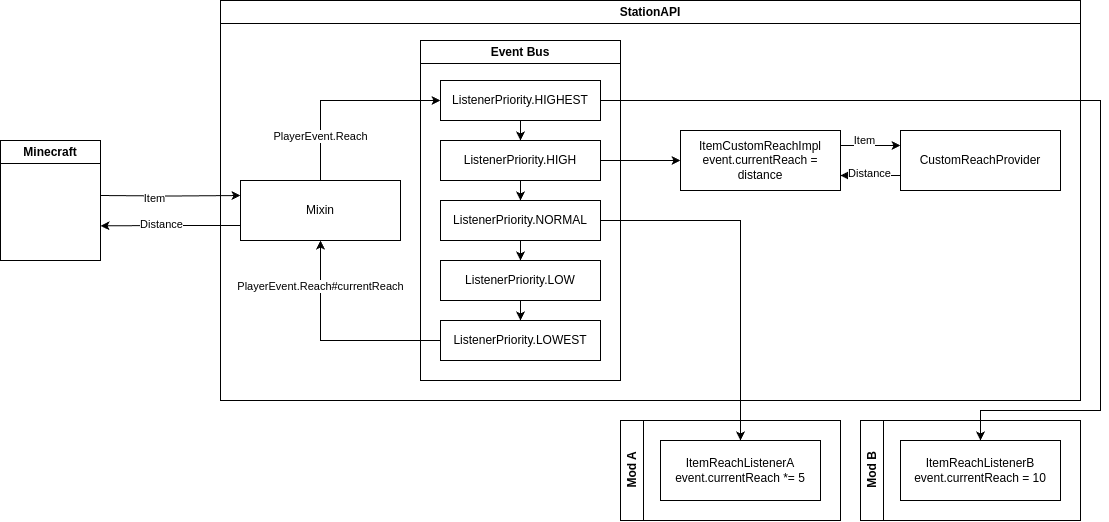

The diagram above was exported from draw.io. Its source (the exported page's mxGraphModel, read from the mxfile embedded in the PNG):
<mxGraphModel dx="2280" dy="574" grid="1" gridSize="10" guides="1" tooltips="1" connect="1" arrows="1" fold="1" page="1" pageScale="1" pageWidth="850" pageHeight="1100" math="0" shadow="0">
  <root>
    <mxCell id="OiOdQy5A6EMn4tCwboyz-0" />
    <mxCell id="OiOdQy5A6EMn4tCwboyz-1" parent="OiOdQy5A6EMn4tCwboyz-0" />
    <mxCell id="OiOdQy5A6EMn4tCwboyz-2" value="StationAPI" style="swimlane;whiteSpace=wrap;html=1;" vertex="1" parent="OiOdQy5A6EMn4tCwboyz-1">
      <mxGeometry x="20" width="860" height="400" as="geometry" />
    </mxCell>
    <mxCell id="OiOdQy5A6EMn4tCwboyz-3" style="edgeStyle=orthogonalEdgeStyle;rounded=0;orthogonalLoop=1;jettySize=auto;html=1;entryX=0.5;entryY=1;entryDx=0;entryDy=0;exitX=0;exitY=0.5;exitDx=0;exitDy=0;" edge="1" parent="OiOdQy5A6EMn4tCwboyz-2" source="OiOdQy5A6EMn4tCwboyz-14" target="OiOdQy5A6EMn4tCwboyz-19">
      <mxGeometry relative="1" as="geometry">
        <mxPoint x="200" y="340" as="sourcePoint" />
      </mxGeometry>
    </mxCell>
    <mxCell id="OiOdQy5A6EMn4tCwboyz-4" value="PlayerEvent.Reach#currentReach" style="edgeLabel;html=1;align=center;verticalAlign=middle;resizable=0;points=[];" vertex="1" connectable="0" parent="OiOdQy5A6EMn4tCwboyz-3">
      <mxGeometry x="0.487" relative="1" as="geometry">
        <mxPoint y="-11" as="offset" />
      </mxGeometry>
    </mxCell>
    <mxCell id="OiOdQy5A6EMn4tCwboyz-5" value="Event Bus" style="swimlane;whiteSpace=wrap;html=1;" vertex="1" parent="OiOdQy5A6EMn4tCwboyz-2">
      <mxGeometry x="200" y="40" width="200" height="340" as="geometry">
        <mxRectangle x="240" y="40" width="100" height="30" as="alternateBounds" />
      </mxGeometry>
    </mxCell>
    <mxCell id="OiOdQy5A6EMn4tCwboyz-6" style="edgeStyle=orthogonalEdgeStyle;rounded=0;orthogonalLoop=1;jettySize=auto;html=1;exitX=0.5;exitY=1;exitDx=0;exitDy=0;entryX=0.5;entryY=0;entryDx=0;entryDy=0;" edge="1" parent="OiOdQy5A6EMn4tCwboyz-5" source="OiOdQy5A6EMn4tCwboyz-7" target="OiOdQy5A6EMn4tCwboyz-9">
      <mxGeometry relative="1" as="geometry" />
    </mxCell>
    <mxCell id="OiOdQy5A6EMn4tCwboyz-7" value="ListenerPriority.HIGHEST" style="rounded=0;whiteSpace=wrap;html=1;" vertex="1" parent="OiOdQy5A6EMn4tCwboyz-5">
      <mxGeometry x="20" y="40" width="160" height="40" as="geometry" />
    </mxCell>
    <mxCell id="OiOdQy5A6EMn4tCwboyz-8" style="edgeStyle=orthogonalEdgeStyle;rounded=0;orthogonalLoop=1;jettySize=auto;html=1;exitX=0.5;exitY=1;exitDx=0;exitDy=0;entryX=0.5;entryY=0;entryDx=0;entryDy=0;" edge="1" parent="OiOdQy5A6EMn4tCwboyz-5" source="OiOdQy5A6EMn4tCwboyz-9" target="OiOdQy5A6EMn4tCwboyz-11">
      <mxGeometry relative="1" as="geometry" />
    </mxCell>
    <mxCell id="OiOdQy5A6EMn4tCwboyz-9" value="ListenerPriority.HIGH" style="rounded=0;whiteSpace=wrap;html=1;" vertex="1" parent="OiOdQy5A6EMn4tCwboyz-5">
      <mxGeometry x="20" y="100" width="160" height="40" as="geometry" />
    </mxCell>
    <mxCell id="OiOdQy5A6EMn4tCwboyz-10" style="edgeStyle=orthogonalEdgeStyle;rounded=0;orthogonalLoop=1;jettySize=auto;html=1;exitX=0.5;exitY=1;exitDx=0;exitDy=0;entryX=0.5;entryY=0;entryDx=0;entryDy=0;" edge="1" parent="OiOdQy5A6EMn4tCwboyz-5" source="OiOdQy5A6EMn4tCwboyz-11" target="OiOdQy5A6EMn4tCwboyz-13">
      <mxGeometry relative="1" as="geometry" />
    </mxCell>
    <mxCell id="OiOdQy5A6EMn4tCwboyz-11" value="ListenerPriority.NORMAL" style="rounded=0;whiteSpace=wrap;html=1;" vertex="1" parent="OiOdQy5A6EMn4tCwboyz-5">
      <mxGeometry x="20" y="160" width="160" height="40" as="geometry" />
    </mxCell>
    <mxCell id="OiOdQy5A6EMn4tCwboyz-12" style="edgeStyle=orthogonalEdgeStyle;rounded=0;orthogonalLoop=1;jettySize=auto;html=1;exitX=0.5;exitY=1;exitDx=0;exitDy=0;entryX=0.5;entryY=0;entryDx=0;entryDy=0;" edge="1" parent="OiOdQy5A6EMn4tCwboyz-5" source="OiOdQy5A6EMn4tCwboyz-13" target="OiOdQy5A6EMn4tCwboyz-14">
      <mxGeometry relative="1" as="geometry" />
    </mxCell>
    <mxCell id="OiOdQy5A6EMn4tCwboyz-13" value="ListenerPriority.LOW" style="rounded=0;whiteSpace=wrap;html=1;" vertex="1" parent="OiOdQy5A6EMn4tCwboyz-5">
      <mxGeometry x="20" y="220" width="160" height="40" as="geometry" />
    </mxCell>
    <mxCell id="OiOdQy5A6EMn4tCwboyz-14" value="ListenerPriority.LOWEST" style="rounded=0;whiteSpace=wrap;html=1;" vertex="1" parent="OiOdQy5A6EMn4tCwboyz-5">
      <mxGeometry x="20" y="280" width="160" height="40" as="geometry" />
    </mxCell>
    <mxCell id="OiOdQy5A6EMn4tCwboyz-15" style="edgeStyle=orthogonalEdgeStyle;rounded=0;orthogonalLoop=1;jettySize=auto;html=1;exitX=0.5;exitY=0;exitDx=0;exitDy=0;entryX=0;entryY=0.5;entryDx=0;entryDy=0;" edge="1" parent="OiOdQy5A6EMn4tCwboyz-2" source="OiOdQy5A6EMn4tCwboyz-19" target="OiOdQy5A6EMn4tCwboyz-7">
      <mxGeometry relative="1" as="geometry">
        <mxPoint x="200" y="100" as="targetPoint" />
        <Array as="points">
          <mxPoint x="100" y="100" />
        </Array>
      </mxGeometry>
    </mxCell>
    <mxCell id="OiOdQy5A6EMn4tCwboyz-16" value="PlayerEvent.Reach" style="edgeLabel;html=1;align=center;verticalAlign=middle;resizable=0;points=[];" vertex="1" connectable="0" parent="OiOdQy5A6EMn4tCwboyz-15">
      <mxGeometry x="-0.5872" y="1" relative="1" as="geometry">
        <mxPoint x="1" y="-3" as="offset" />
      </mxGeometry>
    </mxCell>
    <mxCell id="OiOdQy5A6EMn4tCwboyz-17" style="edgeStyle=orthogonalEdgeStyle;rounded=0;orthogonalLoop=1;jettySize=auto;html=1;exitX=0;exitY=0.75;exitDx=0;exitDy=0;" edge="1" parent="OiOdQy5A6EMn4tCwboyz-2" source="OiOdQy5A6EMn4tCwboyz-19">
      <mxGeometry relative="1" as="geometry">
        <mxPoint x="-120" y="225.31034482758628" as="targetPoint" />
      </mxGeometry>
    </mxCell>
    <mxCell id="OiOdQy5A6EMn4tCwboyz-18" value="Distance" style="edgeLabel;html=1;align=center;verticalAlign=middle;resizable=0;points=[];" vertex="1" connectable="0" parent="OiOdQy5A6EMn4tCwboyz-17">
      <mxGeometry x="0.2162" y="-2" relative="1" as="geometry">
        <mxPoint x="5" as="offset" />
      </mxGeometry>
    </mxCell>
    <mxCell id="OiOdQy5A6EMn4tCwboyz-19" value="Mixin" style="rounded=0;whiteSpace=wrap;html=1;" vertex="1" parent="OiOdQy5A6EMn4tCwboyz-2">
      <mxGeometry x="20" y="180" width="160" height="60" as="geometry" />
    </mxCell>
    <mxCell id="OiOdQy5A6EMn4tCwboyz-20" style="edgeStyle=orthogonalEdgeStyle;rounded=0;orthogonalLoop=1;jettySize=auto;html=1;exitX=1;exitY=0.25;exitDx=0;exitDy=0;entryX=0;entryY=0.25;entryDx=0;entryDy=0;" edge="1" parent="OiOdQy5A6EMn4tCwboyz-2" source="OiOdQy5A6EMn4tCwboyz-22" target="OiOdQy5A6EMn4tCwboyz-26">
      <mxGeometry relative="1" as="geometry" />
    </mxCell>
    <mxCell id="OiOdQy5A6EMn4tCwboyz-21" value="Item" style="edgeLabel;html=1;align=center;verticalAlign=middle;resizable=0;points=[];" vertex="1" connectable="0" parent="OiOdQy5A6EMn4tCwboyz-20">
      <mxGeometry x="-0.2048" relative="1" as="geometry">
        <mxPoint y="-5" as="offset" />
      </mxGeometry>
    </mxCell>
    <mxCell id="OiOdQy5A6EMn4tCwboyz-22" value="ItemCustomReachImpl&lt;div&gt;event.currentReach = distance&lt;/div&gt;" style="rounded=0;whiteSpace=wrap;html=1;" vertex="1" parent="OiOdQy5A6EMn4tCwboyz-2">
      <mxGeometry x="460" y="130" width="160" height="60" as="geometry" />
    </mxCell>
    <mxCell id="OiOdQy5A6EMn4tCwboyz-23" style="edgeStyle=orthogonalEdgeStyle;rounded=0;orthogonalLoop=1;jettySize=auto;html=1;exitX=1;exitY=0.5;exitDx=0;exitDy=0;entryX=0;entryY=0.5;entryDx=0;entryDy=0;" edge="1" parent="OiOdQy5A6EMn4tCwboyz-2" source="OiOdQy5A6EMn4tCwboyz-9" target="OiOdQy5A6EMn4tCwboyz-22">
      <mxGeometry relative="1" as="geometry" />
    </mxCell>
    <mxCell id="OiOdQy5A6EMn4tCwboyz-24" style="edgeStyle=orthogonalEdgeStyle;rounded=0;orthogonalLoop=1;jettySize=auto;html=1;exitX=0;exitY=0.75;exitDx=0;exitDy=0;entryX=1;entryY=0.75;entryDx=0;entryDy=0;" edge="1" parent="OiOdQy5A6EMn4tCwboyz-2" source="OiOdQy5A6EMn4tCwboyz-26" target="OiOdQy5A6EMn4tCwboyz-22">
      <mxGeometry relative="1" as="geometry" />
    </mxCell>
    <mxCell id="OiOdQy5A6EMn4tCwboyz-25" value="Distance" style="edgeLabel;html=1;align=center;verticalAlign=middle;resizable=0;points=[];" vertex="1" connectable="0" parent="OiOdQy5A6EMn4tCwboyz-24">
      <mxGeometry x="0.0524" y="-2" relative="1" as="geometry">
        <mxPoint as="offset" />
      </mxGeometry>
    </mxCell>
    <mxCell id="OiOdQy5A6EMn4tCwboyz-26" value="CustomReachProvider" style="rounded=0;whiteSpace=wrap;html=1;" vertex="1" parent="OiOdQy5A6EMn4tCwboyz-2">
      <mxGeometry x="680" y="130" width="160" height="60" as="geometry" />
    </mxCell>
    <mxCell id="OiOdQy5A6EMn4tCwboyz-27" style="edgeStyle=orthogonalEdgeStyle;rounded=0;orthogonalLoop=1;jettySize=auto;html=1;entryX=0;entryY=0.25;entryDx=0;entryDy=0;" edge="1" parent="OiOdQy5A6EMn4tCwboyz-1" target="OiOdQy5A6EMn4tCwboyz-19">
      <mxGeometry relative="1" as="geometry">
        <mxPoint x="-100" y="195" as="sourcePoint" />
      </mxGeometry>
    </mxCell>
    <mxCell id="OiOdQy5A6EMn4tCwboyz-28" value="Item" style="edgeLabel;html=1;align=center;verticalAlign=middle;resizable=0;points=[];" vertex="1" connectable="0" parent="OiOdQy5A6EMn4tCwboyz-27">
      <mxGeometry x="-0.2339" y="-2" relative="1" as="geometry">
        <mxPoint as="offset" />
      </mxGeometry>
    </mxCell>
    <mxCell id="OiOdQy5A6EMn4tCwboyz-29" value="Minecraft" style="swimlane;whiteSpace=wrap;html=1;startSize=23;" vertex="1" parent="OiOdQy5A6EMn4tCwboyz-1">
      <mxGeometry x="-200" y="140" width="100" height="120" as="geometry" />
    </mxCell>
    <mxCell id="OiOdQy5A6EMn4tCwboyz-30" value="Mod A" style="swimlane;horizontal=0;whiteSpace=wrap;html=1;" vertex="1" parent="OiOdQy5A6EMn4tCwboyz-1">
      <mxGeometry x="420" y="420" width="220" height="100" as="geometry" />
    </mxCell>
    <mxCell id="OiOdQy5A6EMn4tCwboyz-31" value="ItemReachListenerA&lt;div&gt;event.currentReach *= 5&lt;/div&gt;" style="rounded=0;whiteSpace=wrap;html=1;" vertex="1" parent="OiOdQy5A6EMn4tCwboyz-30">
      <mxGeometry x="40" y="20" width="160" height="60" as="geometry" />
    </mxCell>
    <mxCell id="OiOdQy5A6EMn4tCwboyz-32" style="edgeStyle=orthogonalEdgeStyle;rounded=0;orthogonalLoop=1;jettySize=auto;html=1;exitX=1;exitY=0.5;exitDx=0;exitDy=0;entryX=0.5;entryY=0;entryDx=0;entryDy=0;" edge="1" parent="OiOdQy5A6EMn4tCwboyz-1" source="OiOdQy5A6EMn4tCwboyz-11" target="OiOdQy5A6EMn4tCwboyz-31">
      <mxGeometry relative="1" as="geometry" />
    </mxCell>
    <mxCell id="DR83upWYPaj6bDLyZ5st-0" value="Mod B" style="swimlane;horizontal=0;whiteSpace=wrap;html=1;" vertex="1" parent="OiOdQy5A6EMn4tCwboyz-1">
      <mxGeometry x="660" y="420" width="220" height="100" as="geometry" />
    </mxCell>
    <mxCell id="DR83upWYPaj6bDLyZ5st-1" value="ItemReachListenerB&lt;div&gt;event.currentReach = 10&lt;/div&gt;" style="rounded=0;whiteSpace=wrap;html=1;" vertex="1" parent="DR83upWYPaj6bDLyZ5st-0">
      <mxGeometry x="40" y="20" width="160" height="60" as="geometry" />
    </mxCell>
    <mxCell id="DR83upWYPaj6bDLyZ5st-2" style="edgeStyle=orthogonalEdgeStyle;rounded=0;orthogonalLoop=1;jettySize=auto;html=1;exitX=1;exitY=0.5;exitDx=0;exitDy=0;entryX=0.5;entryY=0;entryDx=0;entryDy=0;" edge="1" parent="OiOdQy5A6EMn4tCwboyz-1" source="OiOdQy5A6EMn4tCwboyz-7" target="DR83upWYPaj6bDLyZ5st-1">
      <mxGeometry relative="1" as="geometry">
        <Array as="points">
          <mxPoint x="900" y="100" />
          <mxPoint x="900" y="410" />
          <mxPoint x="780" y="410" />
        </Array>
      </mxGeometry>
    </mxCell>
  </root>
</mxGraphModel>